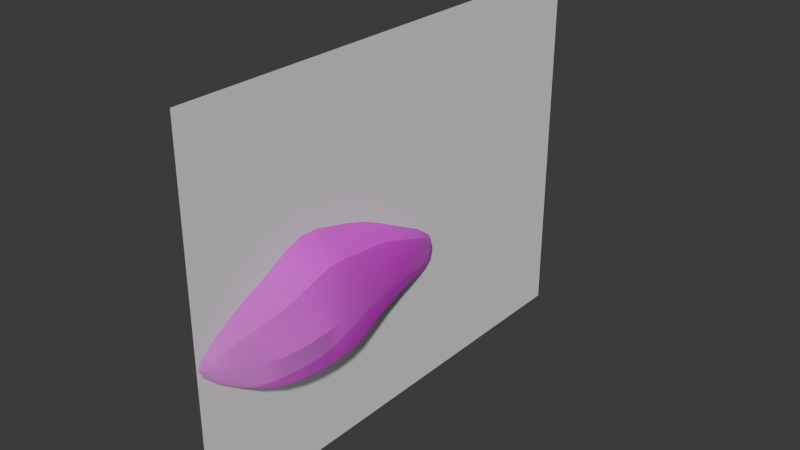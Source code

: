 # Source: LionFish.blend  (saved by Blender 5.2.44; exported with 4.5.12 LTS)
import bpy
from mathutils import Matrix  # noqa: F401  (used for matrix-valued properties, if any)

bpy.ops.wm.read_factory_settings(use_empty=True)
scene = bpy.context.scene
scene.name = 'Scene'

# ---- collections
col_collection = bpy.data.collections.new('Collection'); scene.collection.children.link(col_collection)

# ---- images (referenced by path relative to the original .blend; pixels are not part of the script)
import os
ASSET_DIR = os.environ.get("B2B_ASSET_DIR", "")  # directory of the original .blend (textures are referenced by path, not embedded)
HERE = os.path.dirname(os.path.abspath(__file__))  # packed textures are extracted next to this script under _unpacked/

def load_image(name, relpath, width, height, colorspace="sRGB"):
    """Load a texture the original file referenced (path relative to the .blend, or extracted next to this script)."""
    p = next((c for c in (os.path.join(HERE, relpath), os.path.join(ASSET_DIR, relpath)) if relpath and os.path.exists(c)), "")
    if p:
        img = bpy.data.images.load(p, check_existing=True)
        img.name = name
    else:  # same state as the original file: an image datablock whose file is absent (Cycles renders it pink)
        img = bpy.data.images.new(name, width, height)
        img.source = "FILE"
        img.filepath = "//" + (relpath or name)
    img.colorspace_settings.name = colorspace
    return img
img_lionfish_png_transparent_clip_art_image_png = load_image('Lionfish_PNG_Transparent_Clip_Art_Image.png', 'Lionfish_PNG_Transparent_Clip_Art_Image.png', 1024, 1024, 'sRGB')

# ---- materials (node trees are filled in below, after node groups)
mat_material_001 = bpy.data.materials.new('Material.001')

# ---- node groups
ng_smooth_by_angle = bpy.data.node_groups.new('Smooth by Angle', 'GeometryNodeTree')
_s = ng_smooth_by_angle.interface.new_socket(name='Mesh', in_out='OUTPUT', socket_type='NodeSocketGeometry')
_s = ng_smooth_by_angle.interface.new_socket(name='Mesh', in_out='INPUT', socket_type='NodeSocketGeometry')
_s = ng_smooth_by_angle.interface.new_socket(name='Angle', in_out='INPUT', socket_type='NodeSocketFloat')
_s.subtype = 'ANGLE'
_s.default_value = 0.5236
_s.min_value = 0.0
_s.max_value = 3.142
_s.description = 'Maximum face angle for smooth edges'
_s = ng_smooth_by_angle.interface.new_socket(name='Ignore Sharpness', in_out='INPUT', socket_type='NodeSocketBool')
_s.force_non_field = True
ng_smooth_by_angle.is_modifier = True
_N = ng_smooth_by_angle.nodes; _L = ng_smooth_by_angle.links
n0 = _N.new('GeometryNodeSetShadeSmooth'); n0.name = 'Set Shade Smooth'; n0.location = (120, -80)
n0.domain = 'EDGE'
n1 = _N.new('GeometryNodeSetShadeSmooth'); n1.name = 'Set Shade Smooth.001'; n1.location = (300, -80)
n2 = _N.new('NodeGroupOutput'); n2.name = 'Group Output'; n2.location = (480, -80)
n3 = _N.new('GeometryNodeInputMeshEdgeAngle'); n3.name = 'Edge Angle'; n3.location = (-440, -240)
n4 = _N.new('NodeGroupInput'); n4.name = 'Group Input'; n4.location = (-80, -80)
n5 = _N.new('GeometryNodeInputEdgeSmooth'); n5.name = 'Is Edge Smooth'; n5.location = (-260, -120)
n6 = _N.new('GeometryNodeInputShadeSmooth'); n6.name = 'Is Shade Smooth'; n6.location = (-440, -397)
n7 = _N.new('FunctionNodeCompare'); n7.name = 'Compare'; n7.location = (-260, -260)
n7.operation = 'LESS_EQUAL'
n8 = _N.new('FunctionNodeBooleanMath'); n8.name = 'Boolean Math.001'; n8.location = (-80, -260)
n9 = _N.new('NodeGroupInput'); n9.name = 'Group Input.001'; n9.location = (-440, -329)
n10 = _N.new('NodeGroupInput'); n10.name = 'Group Input.002'; n10.location = (-259, -189)
n11 = _N.new('FunctionNodeBooleanMath'); n11.name = 'Boolean Math'; n11.location = (-80, -149)
n11.operation = 'OR'
n12 = _N.new('FunctionNodeBooleanMath'); n12.name = 'Boolean Math.002'; n12.location = (-260, -380)
n12.operation = 'OR'
n13 = _N.new('NodeGroupInput'); n13.name = 'Group Input.003'; n13.location = (-440, -460)
_L.new(n3.outputs[0], n7.inputs[0])
_L.new(n1.outputs[0], n2.inputs[0])
_L.new(n9.outputs[1], n7.inputs[1])
_L.new(n7.outputs[0], n8.inputs[0])
_L.new(n4.outputs[0], n0.inputs[0])
_L.new(n0.outputs[0], n1.inputs[0])
_L.new(n8.outputs[0], n0.inputs[2])
_L.new(n10.outputs[2], n11.inputs[1])
_L.new(n5.outputs[0], n11.inputs[0])
_L.new(n11.outputs[0], n0.inputs[1])
_L.new(n13.outputs[2], n12.inputs[1])
_L.new(n6.outputs[0], n12.inputs[0])
_L.new(n12.outputs[0], n8.inputs[1])
n2.is_active_output = True

# ---- material node trees
mat_material_001.use_nodes = True; mat_material_001.node_tree.nodes.clear()
_N = mat_material_001.node_tree.nodes; _L = mat_material_001.node_tree.links
n0 = _N.new('ShaderNodeBsdfPrincipled'); n0.name = 'Principled BSDF'; n0.location = (-200, 100)
n0.inputs[10].default_value = 0.005
n1 = _N.new('ShaderNodeOutputMaterial'); n1.name = 'Material Output'; n1.location = (200, 100)
n2 = _N.new('ShaderNodeTexImage'); n2.name = 'Image Texture'; n2.location = (-490, 80)
n2.image = img_lionfish_png_transparent_clip_art_image_png
n2.extension = 'CLIP'
_L.new(n0.outputs[0], n1.inputs[0])
_L.new(n2.outputs[0], n0.inputs[0])
_L.new(n2.outputs[1], n0.inputs[4])
n1.is_active_output = True

# ---- world
world_world = bpy.data.worlds.new('World'); scene.world = world_world
world_world.use_nodes = True; world_world.node_tree.nodes.clear()
_N = world_world.node_tree.nodes; _L = world_world.node_tree.links
n0 = _N.new('ShaderNodeOutputWorld'); n0.name = 'World Output'; n0.location = (200, 100)
n1 = _N.new('ShaderNodeBackground'); n1.name = 'Background'; n1.location = (-200, 100)
n1.inputs[0].default_value = (0.05088, 0.05088, 0.05088, 1.0)
_L.new(n1.outputs[0], n0.inputs[0])
n0.is_active_output = True
world_world.color = (0.05088, 0.05088, 0.05088)
world_world.sun_shadow_jitter_overblur = 0.0

# ---- meshes
me_cube_001 = bpy.data.meshes.new('Cube.001')
me_cube_001.from_pydata([(-0.07701, -0.9465, -0.09979), (-0.07701, -0.9465, 0.08912), (-0.2459, 1.025, -0.2707), (-0.2459, 1.025, 0.4224), (0.07701, -0.9465, -0.09979), (0.07701, -0.9465, 0.08912), (0.2459, 1.025, -0.2707), (0.2459, 1.025, 0.4224), (-0.3055, 0.6, -0.3925), (-0.3389, 0.2, -0.4098), (-0.3094, -0.2, -0.3957), (-0.2133, -0.6103, -0.2994), (-0.2133, -0.6103, 0.2441), (-0.3094, -0.2, 0.4012), (-0.3389, 0.2, 0.5558), (-0.3055, 0.6, 0.5077), (0.2133, -0.6103, -0.2994), (0.3094, -0.2, -0.3957), (0.3389, 0.2, -0.4098), (0.3055, 0.6, -0.3925), (0.3055, 0.6, 0.5077), (0.3389, 0.2, 0.5558), (0.3094, -0.2, 0.4012), (0.2133, -0.6103, 0.2441), (-0.1532, 1.544, -0.2191), (-0.1532, 1.544, 0.2147), (0.1532, 1.544, -0.2191), (0.1532, 1.544, 0.2147), (-0.04937, 1.935, -0.2025), (-0.04937, 1.935, 0.02776), (0.04937, 1.935, -0.2025), (0.04937, 1.935, 0.02776), (-0.1372, -0.8176, -0.1895), (-0.08404, -0.9718, -0.002796), (-0.2784, 0.8031, 0.4734), (-0.3381, 1.025, 0.07586), (0.0, 1.025, -0.4007), (2.328e-09, 1.025, 0.5524), (0.3381, 1.025, 0.07586), (0.2784, 0.8031, -0.3354), (0.1372, -0.8176, 0.1559), (0.08404, -0.9718, -0.002796), (-1.164e-10, -0.9718, -0.1046), (-5.821e-10, -0.9718, 0.09904), (-0.2784, 0.8031, -0.3354), (-0.3278, 0.4, -0.4122), (-0.3324, -6.985e-10, -0.4058), (-0.2713, -0.4013, -0.3667), (-0.1372, -0.8176, 0.1559), (-0.2713, -0.4013, 0.3215), (-0.3324, -9.313e-10, 0.4938), (-0.3278, 0.4, 0.5483), (0.1372, -0.8176, -0.1895), (0.2713, -0.4013, -0.3667), (0.3324, -4.657e-10, -0.4058), (0.3278, 0.4, -0.4122), (0.2784, 0.8031, 0.4734), (0.3278, 0.4, 0.5483), (0.3324, 1.397e-09, 0.4938), (0.2713, -0.4013, 0.3215), (-5.588e-09, 0.6, 0.6765), (-1.863e-09, 0.2, 0.7368), (4.657e-10, -0.2, 0.5506), (0.0, -0.6103, 0.346), (0.0, 0.6, -0.5613), (0.0, 0.2, -0.5908), (3.725e-09, -0.2, -0.5451), (0.0, -0.6103, -0.4013), (0.4201, 0.6, 0.05762), (0.466, 0.2, 0.07298), (0.4254, -0.2, 0.002745), (0.2933, -0.6103, -0.02762), (-0.2933, -0.6103, -0.02762), (-0.4254, -0.2, 0.002745), (-0.466, 0.2, 0.07298), (-0.4201, 0.6, 0.05762), (-0.2107, 1.544, -0.002191), (2.561e-09, 1.544, -0.3004), (0.0, 1.544, 0.296), (0.2107, 1.544, -0.002191), (0.2051, 1.278, -0.2314), (0.2051, 1.278, 0.3285), (-0.2051, 1.278, -0.2314), (-0.2051, 1.278, 0.3285), (-0.05274, 1.963, -0.09371), (-6.985e-10, 1.963, -0.2301), (-2.328e-10, 1.963, 0.04269), (0.05274, 1.963, -0.09371), (0.09289, 1.79, 0.11), (-0.09289, 1.79, 0.11), (-0.09289, 1.79, -0.2199), (0.09289, 1.79, -0.2199), (-0.3829, 0.8031, 0.069), (0.282, 1.278, 0.04852), (0.1866, -0.8201, -0.01656), (-4.657e-10, -1.025, 0.002522), (-2.328e-10, -0.8201, -0.2513), (1.397e-09, -0.8201, 0.2181), (1.863e-09, 0.8031, 0.6251), (4.657e-10, 0.4, 0.7284), (9.313e-10, 2.095e-09, 0.6625), (0.0, -0.4013, 0.4506), (0.0, 0.8031, -0.4871), (0.0, 0.4, -0.5922), (9.313e-10, 1.863e-09, -0.5745), (0.0, -0.4013, -0.4957), (0.3829, 0.8031, 0.069), (0.4508, 0.4, 0.06808), (0.4571, -2.154e-09, 0.04399), (0.373, -0.4013, -0.02256), (-0.1866, -0.8201, -0.01656), (-0.373, -0.4013, -0.02256), (-0.4571, -2.328e-10, 0.04399), (-0.4508, 0.4, 0.06808), (-9.313e-10, 1.793, 0.1705), (1.164e-09, 1.278, -0.3364), (0.0, 1.278, 0.4335), (-0.282, 1.278, 0.04852), (0.0, 2.022, -0.107), (-0.1262, 1.793, -0.0556), (0.1262, 1.793, -0.0556), (0.0, 1.793, -0.2817)], [], [(8, 75, 92, 44), (75, 15, 34, 92), (92, 34, 3, 35), (44, 92, 35, 2), (7, 38, 93, 81), (38, 6, 80, 93), (93, 80, 26, 79), (81, 93, 79, 27), (16, 71, 94, 52), (71, 23, 40, 94), (94, 40, 5, 41), (52, 94, 41, 4), (4, 41, 95, 42), (41, 5, 43, 95), (95, 43, 1, 33), (42, 95, 33, 0), (11, 67, 96, 32), (67, 16, 52, 96), (96, 52, 4, 42), (32, 96, 42, 0), (23, 63, 97, 40), (63, 12, 48, 97), (97, 48, 1, 43), (40, 97, 43, 5), (7, 37, 98, 56), (37, 3, 34, 98), (98, 34, 15, 60), (56, 98, 60, 20), (20, 60, 99, 57), (60, 15, 51, 99), (99, 51, 14, 61), (57, 99, 61, 21), (21, 61, 100, 58), (61, 14, 50, 100), (100, 50, 13, 62), (58, 100, 62, 22), (22, 62, 101, 59), (62, 13, 49, 101), (101, 49, 12, 63), (59, 101, 63, 23), (2, 36, 102, 44), (36, 6, 39, 102), (102, 39, 19, 64), (44, 102, 64, 8), (8, 64, 103, 45), (64, 19, 55, 103), (103, 55, 18, 65), (45, 103, 65, 9), (9, 65, 104, 46), (65, 18, 54, 104), (104, 54, 17, 66), (46, 104, 66, 10), (10, 66, 105, 47), (66, 17, 53, 105), (105, 53, 16, 67), (47, 105, 67, 11), (6, 38, 106, 39), (38, 7, 56, 106), (106, 56, 20, 68), (39, 106, 68, 19), (19, 68, 107, 55), (68, 20, 57, 107), (107, 57, 21, 69), (55, 107, 69, 18), (18, 69, 108, 54), (69, 21, 58, 108), (108, 58, 22, 70), (54, 108, 70, 17), (17, 70, 109, 53), (70, 22, 59, 109), (109, 59, 23, 71), (53, 109, 71, 16), (0, 33, 110, 32), (33, 1, 48, 110), (110, 48, 12, 72), (32, 110, 72, 11), (11, 72, 111, 47), (72, 12, 49, 111), (111, 49, 13, 73), (47, 111, 73, 10), (10, 73, 112, 46), (73, 13, 50, 112), (112, 50, 14, 74), (46, 112, 74, 9), (9, 74, 113, 45), (74, 14, 51, 113), (113, 51, 15, 75), (45, 113, 75, 8), (25, 78, 114, 89), (78, 27, 88, 114), (114, 88, 31, 86), (89, 114, 86, 29), (6, 36, 115, 80), (36, 2, 82, 115), (115, 82, 24, 77), (80, 115, 77, 26), (3, 37, 116, 83), (37, 7, 81, 116), (116, 81, 27, 78), (83, 116, 78, 25), (2, 35, 117, 82), (35, 3, 83, 117), (117, 83, 25, 76), (82, 117, 76, 24), (28, 84, 118, 85), (84, 29, 86, 118), (118, 86, 31, 87), (85, 118, 87, 30), (24, 76, 119, 90), (76, 25, 89, 119), (119, 89, 29, 84), (90, 119, 84, 28), (27, 79, 120, 88), (79, 26, 91, 120), (120, 91, 30, 87), (88, 120, 87, 31), (26, 77, 121, 91), (77, 24, 90, 121), (121, 90, 28, 85), (91, 121, 85, 30)])
me_cube_001.polygons.foreach_set('use_smooth', [True] * 120)
_uv = me_cube_001.uv_layers.new(name='UVMap')
_uv.uv.foreach_set('vector', [0.3848, 0.2758, 0.3646, 0.3702, 0.4072, 0.3738, 0.4275, 0.2858, 0.3646, 0.3702, 0.3452, 0.4648, 0.3901, 0.461, 0.4072, 0.3738, 0.4072, 0.3738, 0.3901, 0.461, 0.4409, 0.4533, 0.4553, 0.377, 0.4275, 0.2858, 0.4072, 0.3738, 0.4553, 0.377, 0.4758, 0.2987, 0.4406, 0.4539, 0.455, 0.3775, 0.513, 0.3745, 0.5015, 0.4377, 0.455, 0.3775, 0.4754, 0.2993, 0.5319, 0.3106, 0.513, 0.3745, 0.513, 0.3745, 0.5319, 0.3106, 0.5926, 0.3185, 0.5764, 0.3673, 0.5015, 0.4377, 0.513, 0.3745, 0.5764, 0.3673, 0.5681, 0.4167, 0.129, 0.2903, 0.121, 0.3474, 0.07224, 0.3469, 0.07679, 0.3099, 0.121, 0.3474, 0.1017, 0.4051, 0.05883, 0.3835, 0.07224, 0.3469, 0.07224, 0.3469, 0.05883, 0.3835, 0.03251, 0.3671, 0.03327, 0.3474, 0.07679, 0.3099, 0.07224, 0.3469, 0.03327, 0.3474, 0.04217, 0.327, 0.04217, 0.327, 0.03327, 0.3474, 0.01075, 0.3474, 0.02551, 0.3208, 0.03327, 0.3474, 0.03251, 0.3671, 0.01337, 0.3725, 0.01075, 0.3474, 0.01108, 0.3468, 0.0137, 0.372, 0.03285, 0.3666, 0.03361, 0.3468, 0.02584, 0.3202, 0.01108, 0.3468, 0.03361, 0.3468, 0.0425, 0.3264, 0.1293, 0.2897, 0.1188, 0.2413, 0.0632, 0.2804, 0.07712, 0.3093, 0.1185, 0.2419, 0.129, 0.2903, 0.07679, 0.3099, 0.06287, 0.2809, 0.06287, 0.2809, 0.07679, 0.3099, 0.04217, 0.327, 0.02551, 0.3208, 0.07712, 0.3093, 0.0632, 0.2804, 0.02584, 0.3202, 0.0425, 0.3264, 0.1017, 0.4051, 0.06752, 0.4518, 0.03191, 0.4108, 0.05883, 0.3835, 0.06785, 0.4513, 0.1021, 0.4045, 0.05917, 0.3829, 0.03225, 0.4103, 0.03225, 0.4103, 0.05917, 0.3829, 0.03285, 0.3666, 0.0137, 0.372, 0.05883, 0.3835, 0.03191, 0.4108, 0.01337, 0.3725, 0.03251, 0.3671, 0.4406, 0.4539, 0.4418, 0.5144, 0.3865, 0.5305, 0.3898, 0.4616, 0.4421, 0.5138, 0.4409, 0.4533, 0.3901, 0.461, 0.3868, 0.53, 0.3868, 0.53, 0.3901, 0.461, 0.3452, 0.4648, 0.3372, 0.5402, 0.3898, 0.4616, 0.3865, 0.5305, 0.3369, 0.5407, 0.3449, 0.4654, 0.3449, 0.4654, 0.3369, 0.5407, 0.2879, 0.5478, 0.3019, 0.4692, 0.3372, 0.5402, 0.3452, 0.4648, 0.3023, 0.4686, 0.2882, 0.5473, 0.2882, 0.5473, 0.3023, 0.4686, 0.2623, 0.4668, 0.2416, 0.5471, 0.3019, 0.4692, 0.2879, 0.5478, 0.2413, 0.5477, 0.2619, 0.4673, 0.2619, 0.4673, 0.2413, 0.5477, 0.1946, 0.5341, 0.2242, 0.4557, 0.2416, 0.5471, 0.2623, 0.4668, 0.2245, 0.4552, 0.1949, 0.5335, 0.1949, 0.5335, 0.2245, 0.4552, 0.1856, 0.4383, 0.1495, 0.5101, 0.2242, 0.4557, 0.1946, 0.5341, 0.1492, 0.5107, 0.1853, 0.4389, 0.1853, 0.4389, 0.1492, 0.5107, 0.1075, 0.4841, 0.1448, 0.4226, 0.1495, 0.5101, 0.1856, 0.4383, 0.1451, 0.422, 0.1079, 0.4835, 0.1079, 0.4835, 0.1451, 0.422, 0.1021, 0.4045, 0.06785, 0.4513, 0.1448, 0.4226, 0.1075, 0.4841, 0.06752, 0.4518, 0.1017, 0.4051, 0.4758, 0.2987, 0.5026, 0.2374, 0.4541, 0.2165, 0.4275, 0.2858, 0.5023, 0.238, 0.4754, 0.2993, 0.4272, 0.2863, 0.4538, 0.2171, 0.4538, 0.2171, 0.4272, 0.2863, 0.3845, 0.2764, 0.4081, 0.2014, 0.4275, 0.2858, 0.4541, 0.2165, 0.4084, 0.2008, 0.3848, 0.2758, 0.3848, 0.2758, 0.4084, 0.2008, 0.3633, 0.1934, 0.3435, 0.2728, 0.4081, 0.2014, 0.3845, 0.2764, 0.3432, 0.2733, 0.363, 0.194, 0.363, 0.194, 0.3432, 0.2733, 0.3017, 0.2742, 0.3168, 0.1921, 0.3435, 0.2728, 0.3633, 0.1934, 0.3171, 0.1915, 0.3021, 0.2736, 0.3021, 0.2736, 0.3171, 0.1915, 0.2695, 0.1942, 0.2608, 0.2744, 0.3168, 0.1921, 0.3017, 0.2742, 0.2605, 0.275, 0.2692, 0.1948, 0.2692, 0.1948, 0.2605, 0.275, 0.2192, 0.2759, 0.2206, 0.2033, 0.2608, 0.2744, 0.2695, 0.1942, 0.221, 0.2028, 0.2195, 0.2753, 0.2195, 0.2753, 0.221, 0.2028, 0.172, 0.2173, 0.1769, 0.279, 0.2206, 0.2033, 0.2192, 0.2759, 0.1765, 0.2796, 0.1716, 0.2179, 0.1716, 0.2179, 0.1765, 0.2796, 0.129, 0.2903, 0.1185, 0.2419, 0.1769, 0.279, 0.172, 0.2173, 0.1188, 0.2413, 0.1293, 0.2897, 0.4754, 0.2993, 0.455, 0.3775, 0.4068, 0.3743, 0.4272, 0.2863, 0.455, 0.3775, 0.4406, 0.4539, 0.3898, 0.4616, 0.4068, 0.3743, 0.4068, 0.3743, 0.3898, 0.4616, 0.3449, 0.4654, 0.3643, 0.3708, 0.4272, 0.2863, 0.4068, 0.3743, 0.3643, 0.3708, 0.3845, 0.2764, 0.3845, 0.2764, 0.3643, 0.3708, 0.3227, 0.3718, 0.3432, 0.2733, 0.3643, 0.3708, 0.3449, 0.4654, 0.3019, 0.4692, 0.3227, 0.3718, 0.3227, 0.3718, 0.3019, 0.4692, 0.2619, 0.4673, 0.2825, 0.3719, 0.3432, 0.2733, 0.3227, 0.3718, 0.2825, 0.3719, 0.3017, 0.2742, 0.3017, 0.2742, 0.2825, 0.3719, 0.2442, 0.3655, 0.2605, 0.275, 0.2825, 0.3719, 0.2619, 0.4673, 0.2242, 0.4557, 0.2442, 0.3655, 0.2442, 0.3655, 0.2242, 0.4557, 0.1853, 0.4389, 0.206, 0.3568, 0.2605, 0.275, 0.2442, 0.3655, 0.206, 0.3568, 0.2192, 0.2759, 0.2192, 0.2759, 0.206, 0.3568, 0.1657, 0.3505, 0.1765, 0.2796, 0.206, 0.3568, 0.1853, 0.4389, 0.1448, 0.4226, 0.1657, 0.3505, 0.1657, 0.3505, 0.1448, 0.4226, 0.1017, 0.4051, 0.121, 0.3474, 0.1765, 0.2796, 0.1657, 0.3505, 0.121, 0.3474, 0.129, 0.2903, 0.0425, 0.3264, 0.03361, 0.3468, 0.07257, 0.3463, 0.07712, 0.3093, 0.03361, 0.3468, 0.03285, 0.3666, 0.05917, 0.3829, 0.07257, 0.3463, 0.07257, 0.3463, 0.05917, 0.3829, 0.1021, 0.4045, 0.1213, 0.3469, 0.07712, 0.3093, 0.07257, 0.3463, 0.1213, 0.3469, 0.1293, 0.2897, 0.1293, 0.2897, 0.1213, 0.3469, 0.1661, 0.3499, 0.1769, 0.279, 0.1213, 0.3469, 0.1021, 0.4045, 0.1451, 0.422, 0.1661, 0.3499, 0.1661, 0.3499, 0.1451, 0.422, 0.1856, 0.4383, 0.2063, 0.3562, 0.1769, 0.279, 0.1661, 0.3499, 0.2063, 0.3562, 0.2195, 0.2753, 0.2195, 0.2753, 0.2063, 0.3562, 0.2445, 0.3649, 0.2608, 0.2744, 0.2063, 0.3562, 0.1856, 0.4383, 0.2245, 0.4552, 0.2445, 0.3649, 0.2445, 0.3649, 0.2245, 0.4552, 0.2623, 0.4668, 0.2829, 0.3713, 0.2608, 0.2744, 0.2445, 0.3649, 0.2829, 0.3713, 0.3021, 0.2736, 0.3021, 0.2736, 0.2829, 0.3713, 0.3231, 0.3712, 0.3435, 0.2728, 0.2829, 0.3713, 0.2623, 0.4668, 0.3023, 0.4686, 0.3231, 0.3712, 0.3231, 0.3712, 0.3023, 0.4686, 0.3452, 0.4648, 0.3646, 0.3702, 0.3435, 0.2728, 0.3231, 0.3712, 0.3646, 0.3702, 0.3848, 0.2758, 0.5684, 0.4161, 0.5747, 0.453, 0.6357, 0.4185, 0.6299, 0.3954, 0.5744, 0.4536, 0.5681, 0.4167, 0.6295, 0.396, 0.6354, 0.419, 0.6354, 0.419, 0.6295, 0.396, 0.666, 0.3799, 0.6766, 0.3861, 0.6299, 0.3954, 0.6357, 0.4185, 0.677, 0.3855, 0.6663, 0.3793, 0.4754, 0.2993, 0.5023, 0.238, 0.5558, 0.2598, 0.5319, 0.3106, 0.5026, 0.2374, 0.4758, 0.2987, 0.5322, 0.31, 0.5561, 0.2592, 0.5561, 0.2592, 0.5322, 0.31, 0.5929, 0.318, 0.6119, 0.2805, 0.5319, 0.3106, 0.5558, 0.2598, 0.6116, 0.281, 0.5926, 0.3185, 0.4409, 0.4533, 0.4421, 0.5138, 0.507, 0.487, 0.5018, 0.4371, 0.4418, 0.5144, 0.4406, 0.4539, 0.5015, 0.4377, 0.5067, 0.4875, 0.5067, 0.4875, 0.5015, 0.4377, 0.5681, 0.4167, 0.5744, 0.4536, 0.5018, 0.4371, 0.507, 0.487, 0.5747, 0.453, 0.5684, 0.4161, 0.4758, 0.2987, 0.4553, 0.377, 0.5133, 0.3739, 0.5322, 0.31, 0.4553, 0.377, 0.4409, 0.4533, 0.5018, 0.4371, 0.5133, 0.3739, 0.5133, 0.3739, 0.5018, 0.4371, 0.5684, 0.4161, 0.5768, 0.3668, 0.5322, 0.31, 0.5133, 0.3739, 0.5768, 0.3668, 0.5929, 0.318, 0.6787, 0.331, 0.6782, 0.3541, 0.6966, 0.352, 0.6916, 0.3232, 0.6782, 0.3541, 0.6663, 0.3793, 0.677, 0.3855, 0.6966, 0.352, 0.6963, 0.3525, 0.6766, 0.3861, 0.666, 0.3799, 0.6779, 0.3547, 0.6913, 0.3238, 0.6963, 0.3525, 0.6779, 0.3547, 0.6783, 0.3316, 0.5929, 0.318, 0.5768, 0.3668, 0.6367, 0.3592, 0.6482, 0.3238, 0.5768, 0.3668, 0.5684, 0.4161, 0.6299, 0.3954, 0.6367, 0.3592, 0.6367, 0.3592, 0.6299, 0.3954, 0.6663, 0.3793, 0.6782, 0.3541, 0.6482, 0.3238, 0.6367, 0.3592, 0.6782, 0.3541, 0.6787, 0.331, 0.5681, 0.4167, 0.5764, 0.3673, 0.6363, 0.3598, 0.6295, 0.396, 0.5764, 0.3673, 0.5926, 0.3185, 0.6479, 0.3243, 0.6363, 0.3598, 0.6363, 0.3598, 0.6479, 0.3243, 0.6783, 0.3316, 0.6779, 0.3547, 0.6295, 0.396, 0.6363, 0.3598, 0.6779, 0.3547, 0.666, 0.3799, 0.5926, 0.3185, 0.6116, 0.281, 0.662, 0.3016, 0.6479, 0.3243, 0.6119, 0.2805, 0.5929, 0.318, 0.6482, 0.3238, 0.6623, 0.3011, 0.6623, 0.3011, 0.6482, 0.3238, 0.6787, 0.331, 0.6916, 0.3232, 0.6479, 0.3243, 0.662, 0.3016, 0.6913, 0.3238, 0.6783, 0.3316])
me_cube_001.materials.append(mat_material_001)
me_cube_001.update()
me_plane_001 = bpy.data.meshes.new('Plane.001')
me_plane_001.from_pydata([(-1.0, -1.0, 0.0), (1.0, -1.0, 0.0), (-1.0, 1.0, 0.0), (1.0, 1.0, 0.0)], [], [(0, 1, 3, 2)])
_uv = me_plane_001.uv_layers.new(name='UVMap')
_uv.uv.foreach_set('vector', [0.0, 0.0, 1.0, 0.0, 1.0, 1.0, 0.0, 1.0])
me_plane_001.update()

# ---- objects
ob_empty = bpy.data.objects.new('Empty', img_lionfish_png_transparent_clip_art_image_png)
ob_cube = bpy.data.objects.new('Cube', me_cube_001)
ob_plane = bpy.data.objects.new('Plane', me_plane_001)

# ---- transforms, parenting, visibility, modifiers, constraints
ob_empty.location = (-2.727e-16, 2.494, 0.4885)
ob_empty.rotation_euler = (1.571, -0.0, 1.571)
ob_empty.empty_display_type = 'IMAGE'
ob_empty.empty_display_size = 5.0
ob_empty.empty_image_depth = 'BACK'
ob_empty.show_empty_image_perspective = False
ob_empty.empty_image_side = 'FRONT'
ob_cube.location = (0.0, 1.042, 0.0)
_m = ob_cube.modifiers.new('Smooth by Angle', 'NODES')
_m.node_group = ng_smooth_by_angle
_m.use_pin_to_last = True
_m.show_group_selector = False
ob_plane.location = (7.131e-17, 2.563, 0.3211)
ob_plane.rotation_euler = (-0.0, 1.571, 0.0)
ob_plane.scale = (1.945, 2.56, 2.56)

# ---- collection membership
col_collection.objects.link(ob_empty)
col_collection.objects.link(ob_cube)
col_collection.objects.link(ob_plane)

# ---- scene / render settings (as saved in the file)
scene.frame_start = 1; scene.frame_end = 250; scene.frame_set(1)
scene.render.engine = 'BLENDER_EEVEE_NEXT'
scene.render.bake_bias = 0.0
scene.render.bake_samples = 0
scene.render.compositor_device = 'GPU'
scene.eevee.use_volume_custom_range = False
scene.eevee.fast_gi_thickness_near = 0.1
scene.eevee.fast_gi_thickness_far = 0.0
scene.eevee.ray_tracing_options.screen_trace_thickness = 0.1
bpy.context.view_layer.update()

# ---- added for rendering (the .blend has no active camera and no usable light): camera, sun
cam_auto = bpy.data.cameras.new('AutoCamera')
cam_auto.lens = 50.0
cam_auto.sensor_width = 36.0
cam_auto.clip_end = 1000.0
ob_auto_camera = bpy.data.objects.new('AutoCamera', cam_auto)
scene.collection.objects.link(ob_auto_camera)
ob_auto_camera.location = (6.01219, -4.65123, 5.13088)
ob_auto_camera.rotation_euler = (1.09748, -7.21219e-08, 0.694738)
scene.camera = ob_auto_camera
light_auto_sun = bpy.data.lights.new('AutoSun', 'SUN')
light_auto_sun.energy = 3.0
light_auto_sun.angle = 0.0523599
ob_auto_sun = bpy.data.objects.new('AutoSun', light_auto_sun)
scene.collection.objects.link(ob_auto_sun)
ob_auto_sun.rotation_euler = (0.872665, 0.174533, 0.523599)
bpy.context.view_layer.update()
